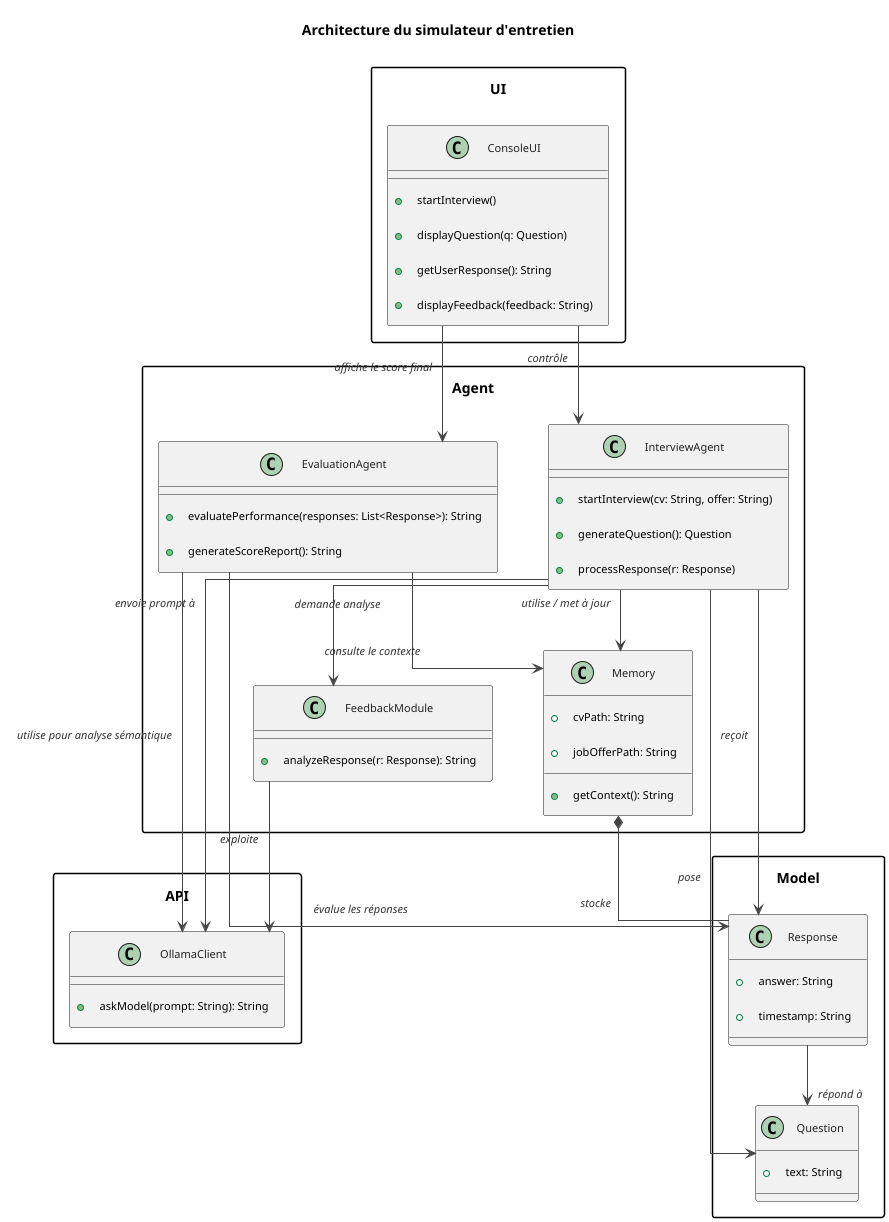

The diagram above was rendered by PlantUML. Its source (embedded in the PNG):
@startuml
title Architecture du simulateur d'entretien

' --- Paramètres de lisibilité ---
skinparam linetype ortho
skinparam shadowing false
skinparam ArrowThickness 1
skinparam ArrowColor #444444
skinparam classFontSize 12
skinparam classAttributeFontSize 11
skinparam classFontColor #222222
skinparam ArrowFontSize 11
skinparam ArrowFontColor #333333
skinparam ArrowFontStyle italic
skinparam Padding 10
skinparam RankSep 60
skinparam NodeSep 50
skinparam packageStyle rectangle

' ============================================================
'                       UI
' ============================================================
package "UI" {
  class ConsoleUI {
    +startInterview()
    +displayQuestion(q: Question)
    +getUserResponse(): String
    +displayFeedback(feedback: String)
  }
}

' ============================================================
'                       Agent
' ============================================================
package "Agent" {
  class InterviewAgent {
    +startInterview(cv: String, offer: String)
    +generateQuestion(): Question
    +processResponse(r: Response)
  }

  class Memory {
    +cvPath: String
    +jobOfferPath: String
    +getContext(): String
  }

  class FeedbackModule {
    +analyzeResponse(r: Response): String
  }

  class EvaluationAgent {
    +evaluatePerformance(responses: List<Response>): String
    +generateScoreReport(): String
  }
}

' ============================================================
'                       API
' ============================================================
package "API" {
  class OllamaClient {
    +askModel(prompt: String): String
  }
}

' ============================================================
'                       Model
' ============================================================
package "Model" {
  class Question {
    +text: String
  }

  class Response {
    +answer: String
    +timestamp: String
  }
}

' ============================================================
'                       Relations
' ============================================================
ConsoleUI --> InterviewAgent : contrôle
InterviewAgent --> Memory : utilise / met à jour
InterviewAgent --> FeedbackModule : demande analyse
InterviewAgent --> OllamaClient : envoie prompt à
FeedbackModule --> OllamaClient : exploite
Memory *-- Response : stocke
InterviewAgent --> Question : pose
InterviewAgent --> Response : reçoit
Response --> Question : répond à

EvaluationAgent --> OllamaClient : utilise pour analyse sémantique
EvaluationAgent --> Memory : consulte le contexte
EvaluationAgent --> Response : évalue les réponses
ConsoleUI --> EvaluationAgent : affiche le score final

@enduml